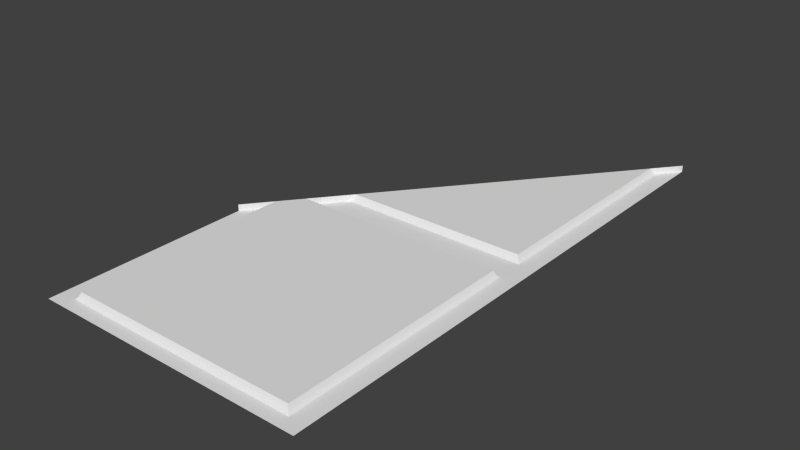 # Source: sec1_1c_slice320highrh.blend  (saved by Blender 2.78.0; exported with 4.5.12 LTS)
import bpy
from mathutils import Matrix  # noqa: F401  (used for matrix-valued properties, if any)

bpy.ops.wm.read_factory_settings(use_empty=True)
scene = bpy.context.scene
scene.name = 'Scene'

# ---- collections
col_collection_7 = bpy.data.collections.new('Collection 7'); scene.collection.children.link(col_collection_7)

# ---- materials (node trees are filled in below, after node groups)
mat_sec1_1c = bpy.data.materials.new('sec1_1c')
mat_sec1_1c.alpha_threshold = 0.0
mat_sec1_1c.use_transparent_shadow = False
mat_sec1_1c.roughness = 0.5
mat_sec1_1c.specular_intensity = 0.0
mat_sec1_1c.line_color = (0.0, 0.0, 0.0, 1.0)

# ---- material node trees

# ---- world
world_world = bpy.data.worlds.new('World'); scene.world = world_world
world_world.color = (0.05088, 0.05088, 0.05088)
world_world.use_sun_shadow = False
world_world.sun_shadow_jitter_overblur = 0.0
world_world.cycles.sampling_method = 'NONE'
world_world.cycles.sample_map_resolution = 256

# ---- meshes
me_sec1_1c_png_002 = bpy.data.meshes.new('sec1_1c.png.002')
me_sec1_1c_png_002.from_pydata([(-1.12, -1.92, 1.28), (-1.08, -1.92, 1.34), (-1.1, -1.92, 1.3), (1.12, -1.92, 1.28), (1.08, -1.92, 1.34), (1.1, -1.92, 1.3)], [], [(2, 1, 4, 5), (5, 3, 0, 2)])
_uv = me_sec1_1c_png_002.uv_layers.new(name='UVMap')
_uv.uv.foreach_set('vector', [0.9296, 0.25, 0.9219, 0.25, 0.07812, 0.25, 0.07045, 0.25, 0.07045, 0.25, 0.06256, 0.25, 0.9375, 0.25, 0.9296, 0.25])
me_sec1_1c_png_002.materials.append(mat_sec1_1c)
me_sec1_1c_png_002.use_remesh_preserve_volume = False
me_sec1_1c_png_002.use_remesh_preserve_attributes = False
me_sec1_1c_png_002.use_mirror_vertex_groups = False
me_sec1_1c_png_002.update()
me_sec1_1c_png_001 = bpy.data.meshes.new('sec1_1c.png.001')
me_sec1_1c_png_001.from_pydata([(-1.28, -3.84, 1.28), (1.28, -3.84, 1.28), (1.08, -3.68, 1.34), (-1.08, -3.68, 1.34), (1.12, -3.72, 1.28), (-1.12, -3.72, 1.28), (1.1, -3.7, 1.3), (-1.1, -3.7, 1.3), (-1.28, -1.92, 1.28), (-1.12, -1.92, 1.28), (-1.08, -1.92, 1.34), (-1.1, -1.92, 1.3), (1.28, -1.92, 1.28), (1.12, -1.92, 1.28), (1.08, -1.92, 1.34), (1.1, -1.92, 1.3)], [], [(5, 0, 8, 9), (4, 1, 0, 5), (7, 5, 9, 11), (6, 4, 5, 7), (3, 7, 11, 10), (2, 6, 7, 3), (12, 1, 4, 13), (13, 4, 6, 15), (15, 6, 2, 14), (14, 2, 3, 10)])
_uv = me_sec1_1c_png_001.uv_layers.new(name='UVMap')
_uv.uv.foreach_set('vector', [0.9375, 0.953, 1.0, 1.0, 1.0, 0.25, 0.9375, 0.25, 0.06256, 0.953, 0.0, 1.0, 1.0, 1.0, 0.9375, 0.953, 0.9296, 0.9452, 0.9375, 0.953, 0.9375, 0.25, 0.9296, 0.25, 0.07045, 0.9452, 0.06256, 0.953, 0.9375, 0.953, 0.9296, 0.9452, 0.9219, 0.9375, 0.9296, 0.9452, 0.9296, 0.25, 0.9219, 0.25, 0.07812, 0.9375, 0.07045, 0.9452, 0.9296, 0.9452, 0.9219, 0.9375, 0.0, 0.25, 0.0, 1.0, 0.06256, 0.953, 0.06256, 0.25, 0.06256, 0.25, 0.06256, 0.953, 0.07045, 0.9452, 0.07045, 0.25, 0.07045, 0.25, 0.07045, 0.9452, 0.07812, 0.9375, 0.07812, 0.25, 0.07812, 0.25, 0.07812, 0.9375, 0.9219, 0.9375, 0.9219, 0.25])
me_sec1_1c_png_001.materials.append(mat_sec1_1c)
me_sec1_1c_png_001.use_remesh_preserve_volume = False
me_sec1_1c_png_001.use_remesh_preserve_attributes = False
me_sec1_1c_png_001.use_mirror_vertex_groups = False
me_sec1_1c_png_001.update()
me_sec1_1c_png = bpy.data.meshes.new('sec1_1c.png')
me_sec1_1c_png.from_pydata([(1.28, 1.28, 1.28), (1.28, -1.28, 1.28), (1.08, -1.12, 1.34), (1.12, -1.16, 1.28), (1.1, -1.14, 1.3), (1.08, -1.46, 1.34), (1.12, -1.42, 1.28), (-1.28, -1.92, 1.34), (1.1, -1.44, 1.3), (1.28, 1.28, 1.34), (-1.28, -1.92, 1.28), (-0.6558, -1.14, 1.3), (-0.9119, -1.46, 1.34), (1.12, 1.08, 1.28), (-1.08, -1.67, 1.34), (-0.8801, -1.42, 1.28), (-0.64, -1.12, 1.34), (-0.768, -1.28, 1.28), (-1.12, -1.72, 1.28), (1.1, 1.055, 1.3), (-0.6718, -1.16, 1.28), (-0.8963, -1.44, 1.3), (-1.12, -1.92, 1.28), (1.08, 1.03, 1.34), (-1.1, -1.695, 1.3), (-1.08, -1.92, 1.34), (-1.1, -1.92, 1.3), (1.28, -1.92, 1.28), (1.12, -1.92, 1.28), (1.08, -1.92, 1.34), (1.1, -1.92, 1.3)], [], [(3, 1, 17, 20), (4, 3, 20, 11), (2, 4, 11, 16), (5, 29, 25, 14, 12), (6, 1, 27, 28), (8, 6, 28, 30), (9, 0, 13, 19, 23), (5, 8, 30, 29), (23, 2, 16), (12, 16, 11, 20, 17, 15, 21), (7, 14, 24, 18, 10), (0, 1, 3, 13), (13, 3, 4, 19), (19, 4, 2, 23), (17, 1, 6, 15), (15, 6, 8, 21), (21, 8, 5, 12), (26, 24, 14, 25), (10, 18, 22), (22, 18, 24, 26)])
_uv = me_sec1_1c_png.uv_layers.new(name='UVMap')
_uv.uv.foreach_set('vector', [0.06256, 0.953, 0.0, 1.0, 0.8, 1.0, 0.7624, 0.953, 0.07045, 0.9452, 0.06256, 0.953, 0.7624, 0.953, 0.7562, 0.9452, 0.07812, 0.9375, 0.07045, 0.9452, 0.7562, 0.9452, 0.75, 0.9375, 0.07812, 0.07031, 0.07812, 0.25, 0.9219, 0.25, 0.9219, 0.1524, 0.8562, 0.07031, 0.06256, 0.05475, 0.0, 0.0, 0.0, 0.25, 0.06256, 0.25, 0.07045, 0.06265, 0.06256, 0.05475, 0.06256, 0.25, 0.07045, 0.25, 0.9279, 0.9022, 0.9279, 0.9022, 0.9279, 0.8021, 0.9279, 0.7895, 0.9279, 0.7772, 0.07812, 0.07031, 0.07045, 0.06265, 0.07045, 0.25, 0.07812, 0.25, 0.07812, 0.09765, 0.07812, 0.9375, 0.75, 0.9375, 0.0674, 0.532, 0.06772, 0.7021, 0.0677, 0.6922, 0.06768, 0.6822, 0.06757, 0.6221, 0.06744, 0.552, 0.06742, 0.5418, 0.06698, 0.3019, 0.0672, 0.4269, 0.06718, 0.4145, 0.06716, 0.402, 0.06698, 0.3019, 0.0, 0.0, 0.0, 1.0, 0.06256, 0.953, 0.06256, 0.0782, 0.06256, 0.0782, 0.06256, 0.953, 0.07045, 0.9452, 0.07045, 0.08806, 0.07045, 0.08806, 0.07045, 0.9452, 0.07812, 0.9375, 0.07812, 0.09765, 0.8, 0.0, 0.0, 0.0, 0.06256, 0.05475, 0.8438, 0.05475, 0.8438, 0.05475, 0.06256, 0.05475, 0.07045, 0.06265, 0.8501, 0.06265, 0.8501, 0.06265, 0.07045, 0.06265, 0.07812, 0.07031, 0.8562, 0.07031, 0.9296, 0.25, 0.9296, 0.1621, 0.9219, 0.1524, 0.9219, 0.25, 1.0, 0.25, 0.9375, 0.1718, 0.9375, 0.25, 0.9375, 0.25, 0.9375, 0.1718, 0.9296, 0.1621, 0.9296, 0.25])
me_sec1_1c_png.materials.append(mat_sec1_1c)
me_sec1_1c_png.use_remesh_preserve_volume = False
me_sec1_1c_png.use_remesh_preserve_attributes = False
me_sec1_1c_png.use_mirror_vertex_groups = False
me_sec1_1c_png.update()

# ---- objects
ob_sec1_1c_slice320high_meshgapfillerrh = bpy.data.objects.new('sec1_1c_slice320high_meshgapfillerrh', me_sec1_1c_png_002)
ob_sec1_1c_slice320high_mesh_extensionrh = bpy.data.objects.new('sec1_1c_slice320high_mesh_extensionrh', me_sec1_1c_png_001)
ob_sec1_1c_slice320high_meshrh = bpy.data.objects.new('sec1_1c_slice320high_meshrh', me_sec1_1c_png)

# ---- transforms, parenting, visibility, modifiers, constraints
ob_sec1_1c_slice320high_meshgapfillerrh.location = (0.0, 0.0, 0.0)
ob_sec1_1c_slice320high_meshgapfillerrh.lineart.crease_threshold = 0.0
ob_sec1_1c_slice320high_mesh_extensionrh.location = (0.0, 0.0, 0.0)
ob_sec1_1c_slice320high_mesh_extensionrh.lineart.crease_threshold = 0.0
ob_sec1_1c_slice320high_meshrh.location = (0.0, 0.0, 0.0)
ob_sec1_1c_slice320high_meshrh.lineart.crease_threshold = 0.0

# ---- collection membership
col_collection_7.objects.link(ob_sec1_1c_slice320high_meshgapfillerrh)
col_collection_7.objects.link(ob_sec1_1c_slice320high_mesh_extensionrh)
col_collection_7.objects.link(ob_sec1_1c_slice320high_meshrh)

# ---- scene / render settings (as saved in the file)
scene.frame_start = 1; scene.frame_end = 2; scene.frame_set(1)
scene.render.engine = 'BLENDER_EEVEE_NEXT'
scene.render.image_settings.color_mode = 'RGB'
scene.render.image_settings.compression = 90
scene.render.resolution_percentage = 50
scene.render.dither_intensity = 0.0
scene.render.bake_margin = 2
scene.render.bake_bias = 0.0
scene.cycles.use_denoising = False
scene.cycles.samples = 10
scene.cycles.sampling_pattern = 'TABULATED_SOBOL'
scene.cycles.light_sampling_threshold = 0.0
scene.cycles.use_adaptive_sampling = False
scene.cycles.use_light_tree = False
scene.cycles.blur_glossy = 0.0
scene.cycles.volume_bounces = 1
scene.cycles.pixel_filter_type = 'GAUSSIAN'
scene.cycles.sample_clamp_indirect = 0.0
scene.view_settings.view_transform = 'Standard'
bpy.context.view_layer.update()

# ---- added for rendering (the .blend has no active camera and no usable light): camera, sun
cam_auto = bpy.data.cameras.new('AutoCamera')
cam_auto.lens = 50.0
cam_auto.sensor_width = 36.0
cam_auto.clip_end = 1000.0
ob_auto_camera = bpy.data.objects.new('AutoCamera', cam_auto)
scene.collection.objects.link(ob_auto_camera)
ob_auto_camera.location = (5.29659, -7.6359, 5.54727)
ob_auto_camera.rotation_euler = (1.09748, -7.21219e-08, 0.694738)
scene.camera = ob_auto_camera
light_auto_sun = bpy.data.lights.new('AutoSun', 'SUN')
light_auto_sun.energy = 3.0
light_auto_sun.angle = 0.0523599
ob_auto_sun = bpy.data.objects.new('AutoSun', light_auto_sun)
scene.collection.objects.link(ob_auto_sun)
ob_auto_sun.rotation_euler = (0.872665, 0.174533, 0.523599)
bpy.context.view_layer.update()
